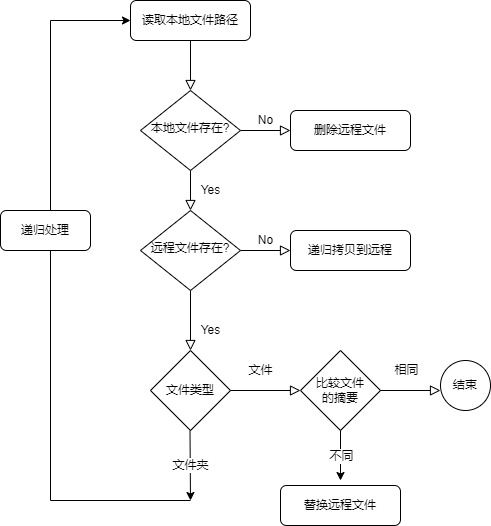

The diagram above was exported from draw.io. Its source (the exported page's mxGraphModel, read from the mxfile embedded in the PNG):
<mxGraphModel dx="1102" dy="582" grid="1" gridSize="10" guides="1" tooltips="1" connect="1" arrows="1" fold="1" page="1" pageScale="1" pageWidth="827" pageHeight="1169" math="0" shadow="0">
  <root>
    <mxCell id="WIyWlLk6GJQsqaUBKTNV-0" />
    <mxCell id="WIyWlLk6GJQsqaUBKTNV-1" parent="WIyWlLk6GJQsqaUBKTNV-0" />
    <mxCell id="WIyWlLk6GJQsqaUBKTNV-2" value="" style="rounded=0;html=1;jettySize=auto;orthogonalLoop=1;fontSize=11;endArrow=block;endFill=0;endSize=8;strokeWidth=1;shadow=0;labelBackgroundColor=none;edgeStyle=orthogonalEdgeStyle;" parent="WIyWlLk6GJQsqaUBKTNV-1" source="WIyWlLk6GJQsqaUBKTNV-3" target="WIyWlLk6GJQsqaUBKTNV-6" edge="1">
      <mxGeometry relative="1" as="geometry" />
    </mxCell>
    <mxCell id="WIyWlLk6GJQsqaUBKTNV-3" value="读取本地文件路径" style="rounded=1;whiteSpace=wrap;html=1;fontSize=12;glass=0;strokeWidth=1;shadow=0;" parent="WIyWlLk6GJQsqaUBKTNV-1" vertex="1">
      <mxGeometry x="160" y="80" width="120" height="40" as="geometry" />
    </mxCell>
    <mxCell id="WIyWlLk6GJQsqaUBKTNV-4" value="Yes" style="rounded=0;html=1;jettySize=auto;orthogonalLoop=1;fontSize=11;endArrow=block;endFill=0;endSize=8;strokeWidth=1;shadow=0;labelBackgroundColor=none;edgeStyle=orthogonalEdgeStyle;" parent="WIyWlLk6GJQsqaUBKTNV-1" source="WIyWlLk6GJQsqaUBKTNV-6" target="WIyWlLk6GJQsqaUBKTNV-10" edge="1">
      <mxGeometry y="20" relative="1" as="geometry">
        <mxPoint as="offset" />
      </mxGeometry>
    </mxCell>
    <mxCell id="WIyWlLk6GJQsqaUBKTNV-5" value="No" style="edgeStyle=orthogonalEdgeStyle;rounded=0;html=1;jettySize=auto;orthogonalLoop=1;fontSize=11;endArrow=block;endFill=0;endSize=8;strokeWidth=1;shadow=0;labelBackgroundColor=none;" parent="WIyWlLk6GJQsqaUBKTNV-1" source="WIyWlLk6GJQsqaUBKTNV-6" target="WIyWlLk6GJQsqaUBKTNV-7" edge="1">
      <mxGeometry y="10" relative="1" as="geometry">
        <mxPoint as="offset" />
      </mxGeometry>
    </mxCell>
    <mxCell id="WIyWlLk6GJQsqaUBKTNV-6" value="本地文件存在?" style="rhombus;whiteSpace=wrap;html=1;shadow=0;fontFamily=Helvetica;fontSize=12;align=center;strokeWidth=1;spacing=6;spacingTop=-4;" parent="WIyWlLk6GJQsqaUBKTNV-1" vertex="1">
      <mxGeometry x="170" y="170" width="100" height="80" as="geometry" />
    </mxCell>
    <mxCell id="WIyWlLk6GJQsqaUBKTNV-7" value="删除远程文件" style="rounded=1;whiteSpace=wrap;html=1;fontSize=12;glass=0;strokeWidth=1;shadow=0;" parent="WIyWlLk6GJQsqaUBKTNV-1" vertex="1">
      <mxGeometry x="320" y="190" width="120" height="40" as="geometry" />
    </mxCell>
    <mxCell id="WIyWlLk6GJQsqaUBKTNV-8" value="Yes" style="rounded=0;html=1;jettySize=auto;orthogonalLoop=1;fontSize=11;endArrow=block;endFill=0;endSize=8;strokeWidth=1;shadow=0;labelBackgroundColor=none;edgeStyle=orthogonalEdgeStyle;" parent="WIyWlLk6GJQsqaUBKTNV-1" source="WIyWlLk6GJQsqaUBKTNV-10" edge="1">
      <mxGeometry x="0.3333" y="20" relative="1" as="geometry">
        <mxPoint as="offset" />
        <mxPoint x="220" y="430" as="targetPoint" />
      </mxGeometry>
    </mxCell>
    <mxCell id="WIyWlLk6GJQsqaUBKTNV-9" value="No" style="edgeStyle=orthogonalEdgeStyle;rounded=0;html=1;jettySize=auto;orthogonalLoop=1;fontSize=11;endArrow=block;endFill=0;endSize=8;strokeWidth=1;shadow=0;labelBackgroundColor=none;" parent="WIyWlLk6GJQsqaUBKTNV-1" source="WIyWlLk6GJQsqaUBKTNV-10" target="WIyWlLk6GJQsqaUBKTNV-12" edge="1">
      <mxGeometry y="10" relative="1" as="geometry">
        <mxPoint as="offset" />
      </mxGeometry>
    </mxCell>
    <mxCell id="WIyWlLk6GJQsqaUBKTNV-10" value="远程文件存在?" style="rhombus;whiteSpace=wrap;html=1;shadow=0;fontFamily=Helvetica;fontSize=12;align=center;strokeWidth=1;spacing=6;spacingTop=-4;" parent="WIyWlLk6GJQsqaUBKTNV-1" vertex="1">
      <mxGeometry x="170" y="290" width="100" height="80" as="geometry" />
    </mxCell>
    <mxCell id="WIyWlLk6GJQsqaUBKTNV-12" value="递归拷贝到远程" style="rounded=1;whiteSpace=wrap;html=1;fontSize=12;glass=0;strokeWidth=1;shadow=0;" parent="WIyWlLk6GJQsqaUBKTNV-1" vertex="1">
      <mxGeometry x="320" y="310" width="120" height="40" as="geometry" />
    </mxCell>
    <mxCell id="ed_300dIpGn_0rG4YRT5-0" value="文件类型" style="rhombus;whiteSpace=wrap;html=1;" vertex="1" parent="WIyWlLk6GJQsqaUBKTNV-1">
      <mxGeometry x="180" y="430" width="80" height="80" as="geometry" />
    </mxCell>
    <mxCell id="ed_300dIpGn_0rG4YRT5-1" value="文件" style="rounded=0;html=1;jettySize=auto;orthogonalLoop=1;fontSize=11;endArrow=block;endFill=0;endSize=8;strokeWidth=1;shadow=0;labelBackgroundColor=none;edgeStyle=orthogonalEdgeStyle;exitX=1;exitY=0.5;exitDx=0;exitDy=0;" edge="1" parent="WIyWlLk6GJQsqaUBKTNV-1" source="ed_300dIpGn_0rG4YRT5-0">
      <mxGeometry x="-0.1429" y="20" relative="1" as="geometry">
        <mxPoint as="offset" />
        <mxPoint x="470" y="540" as="sourcePoint" />
        <mxPoint x="330" y="470" as="targetPoint" />
      </mxGeometry>
    </mxCell>
    <mxCell id="ed_300dIpGn_0rG4YRT5-2" value="比较文件&lt;br&gt;的摘要" style="rhombus;whiteSpace=wrap;html=1;" vertex="1" parent="WIyWlLk6GJQsqaUBKTNV-1">
      <mxGeometry x="330" y="430" width="80" height="80" as="geometry" />
    </mxCell>
    <mxCell id="ed_300dIpGn_0rG4YRT5-4" value="相同" style="rounded=0;html=1;jettySize=auto;orthogonalLoop=1;fontSize=11;endArrow=block;endFill=0;endSize=8;strokeWidth=1;shadow=0;labelBackgroundColor=none;edgeStyle=orthogonalEdgeStyle;exitX=1;exitY=0.5;exitDx=0;exitDy=0;" edge="1" parent="WIyWlLk6GJQsqaUBKTNV-1" source="ed_300dIpGn_0rG4YRT5-2">
      <mxGeometry x="-0.1429" y="20" relative="1" as="geometry">
        <mxPoint as="offset" />
        <mxPoint x="270" y="480" as="sourcePoint" />
        <mxPoint x="470" y="470" as="targetPoint" />
      </mxGeometry>
    </mxCell>
    <mxCell id="ed_300dIpGn_0rG4YRT5-5" value="结束" style="ellipse;whiteSpace=wrap;html=1;aspect=fixed;" vertex="1" parent="WIyWlLk6GJQsqaUBKTNV-1">
      <mxGeometry x="470" y="440" width="50" height="50" as="geometry" />
    </mxCell>
    <mxCell id="ed_300dIpGn_0rG4YRT5-6" value="" style="endArrow=classic;html=1;rounded=0;exitX=0.5;exitY=1;exitDx=0;exitDy=0;" edge="1" parent="WIyWlLk6GJQsqaUBKTNV-1" source="ed_300dIpGn_0rG4YRT5-2">
      <mxGeometry relative="1" as="geometry">
        <mxPoint x="360" y="410" as="sourcePoint" />
        <mxPoint x="370" y="560" as="targetPoint" />
      </mxGeometry>
    </mxCell>
    <mxCell id="ed_300dIpGn_0rG4YRT5-7" value="不同" style="edgeLabel;resizable=0;html=1;align=center;verticalAlign=middle;" connectable="0" vertex="1" parent="ed_300dIpGn_0rG4YRT5-6">
      <mxGeometry relative="1" as="geometry" />
    </mxCell>
    <mxCell id="ed_300dIpGn_0rG4YRT5-8" value="替换远程文件" style="rounded=1;whiteSpace=wrap;html=1;fontSize=12;glass=0;strokeWidth=1;shadow=0;" vertex="1" parent="WIyWlLk6GJQsqaUBKTNV-1">
      <mxGeometry x="310" y="565" width="120" height="40" as="geometry" />
    </mxCell>
    <mxCell id="ed_300dIpGn_0rG4YRT5-9" value="文件夹" style="endArrow=classic;html=1;rounded=0;" edge="1" parent="WIyWlLk6GJQsqaUBKTNV-1">
      <mxGeometry relative="1" as="geometry">
        <mxPoint x="219.5" y="510" as="sourcePoint" />
        <mxPoint x="220" y="580" as="targetPoint" />
      </mxGeometry>
    </mxCell>
    <mxCell id="ed_300dIpGn_0rG4YRT5-13" value="" style="edgeStyle=elbowEdgeStyle;elbow=horizontal;endArrow=classic;html=1;rounded=0;startArrow=none;" edge="1" parent="WIyWlLk6GJQsqaUBKTNV-1" source="ed_300dIpGn_0rG4YRT5-19">
      <mxGeometry width="50" height="50" relative="1" as="geometry">
        <mxPoint x="220" y="580" as="sourcePoint" />
        <mxPoint x="160" y="100" as="targetPoint" />
        <Array as="points">
          <mxPoint x="80" y="330" />
        </Array>
      </mxGeometry>
    </mxCell>
    <mxCell id="ed_300dIpGn_0rG4YRT5-19" value="递归处理" style="rounded=1;whiteSpace=wrap;html=1;" vertex="1" parent="WIyWlLk6GJQsqaUBKTNV-1">
      <mxGeometry x="30" y="290" width="90" height="40" as="geometry" />
    </mxCell>
    <mxCell id="ed_300dIpGn_0rG4YRT5-20" value="" style="edgeStyle=elbowEdgeStyle;elbow=horizontal;endArrow=none;html=1;rounded=0;" edge="1" parent="WIyWlLk6GJQsqaUBKTNV-1" target="ed_300dIpGn_0rG4YRT5-19">
      <mxGeometry width="50" height="50" relative="1" as="geometry">
        <mxPoint x="220" y="580" as="sourcePoint" />
        <mxPoint x="160" y="100" as="targetPoint" />
        <Array as="points">
          <mxPoint x="80" y="180" />
        </Array>
      </mxGeometry>
    </mxCell>
  </root>
</mxGraphModel>